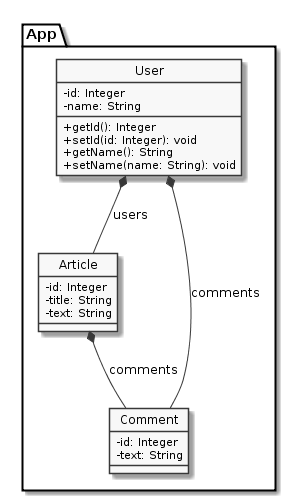

The diagram above was rendered by PlantUML. Its source (embedded in the PNG):
@startuml
skinparam classAttributeIconSize 0
skinparam monochrome true
hide circle

package App{

    User *-- Article: users
    User *-- Comment: comments
    Article *-- Comment: comments

    class User{
      -id: Integer
      -name: String
      +getId(): Integer
      +setId(id: Integer): void
      +getName(): String
      +setName(name: String): void
    }

    class Article{
      -id: Integer
      -title: String
      -text: String
    }

    class Comment{
      -id: Integer
      -text: String
    }
}
@enduml